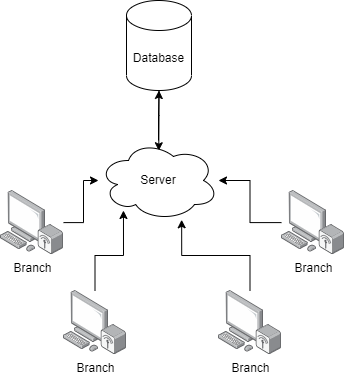

The diagram above was exported from draw.io. Its source (the exported page's mxGraphModel, read from the mxfile embedded in the PNG):
<mxGraphModel dx="1039" dy="550" grid="1" gridSize="10" guides="1" tooltips="1" connect="1" arrows="1" fold="1" page="1" pageScale="1" pageWidth="850" pageHeight="1100" math="0" shadow="0">
  <root>
    <mxCell id="0" />
    <mxCell id="1" parent="0" />
    <mxCell id="G_tDPqpyvrK32We36a8n-13" style="edgeStyle=orthogonalEdgeStyle;rounded=0;orthogonalLoop=1;jettySize=auto;html=1;entryX=0.502;entryY=0.128;entryDx=0;entryDy=0;entryPerimeter=0;" edge="1" parent="1" source="G_tDPqpyvrK32We36a8n-1" target="G_tDPqpyvrK32We36a8n-2">
      <mxGeometry relative="1" as="geometry" />
    </mxCell>
    <mxCell id="G_tDPqpyvrK32We36a8n-1" value="Database" style="shape=cylinder3;whiteSpace=wrap;html=1;boundedLbl=1;backgroundOutline=1;size=15;" vertex="1" parent="1">
      <mxGeometry x="393" y="70" width="65" height="90" as="geometry" />
    </mxCell>
    <mxCell id="G_tDPqpyvrK32We36a8n-14" style="edgeStyle=orthogonalEdgeStyle;rounded=0;orthogonalLoop=1;jettySize=auto;html=1;entryX=0.5;entryY=1;entryDx=0;entryDy=0;entryPerimeter=0;" edge="1" parent="1" source="G_tDPqpyvrK32We36a8n-2" target="G_tDPqpyvrK32We36a8n-1">
      <mxGeometry relative="1" as="geometry" />
    </mxCell>
    <mxCell id="G_tDPqpyvrK32We36a8n-2" value="Server" style="ellipse;shape=cloud;whiteSpace=wrap;html=1;" vertex="1" parent="1">
      <mxGeometry x="365" y="210" width="120" height="80" as="geometry" />
    </mxCell>
    <mxCell id="G_tDPqpyvrK32We36a8n-7" value="" style="edgeStyle=orthogonalEdgeStyle;rounded=0;orthogonalLoop=1;jettySize=auto;html=1;" edge="1" parent="1" source="G_tDPqpyvrK32We36a8n-3" target="G_tDPqpyvrK32We36a8n-2">
      <mxGeometry relative="1" as="geometry" />
    </mxCell>
    <mxCell id="G_tDPqpyvrK32We36a8n-3" value="Branch" style="points=[];aspect=fixed;html=1;align=center;shadow=0;dashed=0;image;image=img/lib/allied_telesis/computer_and_terminals/Personal_Computer_Wireless.svg;" vertex="1" parent="1">
      <mxGeometry x="267" y="260" width="63" height="64.2" as="geometry" />
    </mxCell>
    <mxCell id="G_tDPqpyvrK32We36a8n-15" style="edgeStyle=orthogonalEdgeStyle;rounded=0;orthogonalLoop=1;jettySize=auto;html=1;entryX=0.208;entryY=0.875;entryDx=0;entryDy=0;entryPerimeter=0;" edge="1" parent="1" source="G_tDPqpyvrK32We36a8n-4" target="G_tDPqpyvrK32We36a8n-2">
      <mxGeometry relative="1" as="geometry" />
    </mxCell>
    <mxCell id="G_tDPqpyvrK32We36a8n-4" value="Branch" style="points=[];aspect=fixed;html=1;align=center;shadow=0;dashed=0;image;image=img/lib/allied_telesis/computer_and_terminals/Personal_Computer_Wireless.svg;" vertex="1" parent="1">
      <mxGeometry x="330" y="360" width="63" height="64.2" as="geometry" />
    </mxCell>
    <mxCell id="G_tDPqpyvrK32We36a8n-16" style="edgeStyle=orthogonalEdgeStyle;rounded=0;orthogonalLoop=1;jettySize=auto;html=1;entryX=0.693;entryY=0.991;entryDx=0;entryDy=0;entryPerimeter=0;" edge="1" parent="1" source="G_tDPqpyvrK32We36a8n-5" target="G_tDPqpyvrK32We36a8n-2">
      <mxGeometry relative="1" as="geometry" />
    </mxCell>
    <mxCell id="G_tDPqpyvrK32We36a8n-5" value="Branch" style="points=[];aspect=fixed;html=1;align=center;shadow=0;dashed=0;image;image=img/lib/allied_telesis/computer_and_terminals/Personal_Computer_Wireless.svg;" vertex="1" parent="1">
      <mxGeometry x="485" y="360" width="63" height="64.2" as="geometry" />
    </mxCell>
    <mxCell id="G_tDPqpyvrK32We36a8n-10" style="edgeStyle=orthogonalEdgeStyle;rounded=0;orthogonalLoop=1;jettySize=auto;html=1;" edge="1" parent="1" source="G_tDPqpyvrK32We36a8n-6" target="G_tDPqpyvrK32We36a8n-2">
      <mxGeometry relative="1" as="geometry" />
    </mxCell>
    <mxCell id="G_tDPqpyvrK32We36a8n-6" value="Branch" style="points=[];aspect=fixed;html=1;align=center;shadow=0;dashed=0;image;image=img/lib/allied_telesis/computer_and_terminals/Personal_Computer_Wireless.svg;" vertex="1" parent="1">
      <mxGeometry x="548" y="260" width="63" height="64.2" as="geometry" />
    </mxCell>
  </root>
</mxGraphModel>